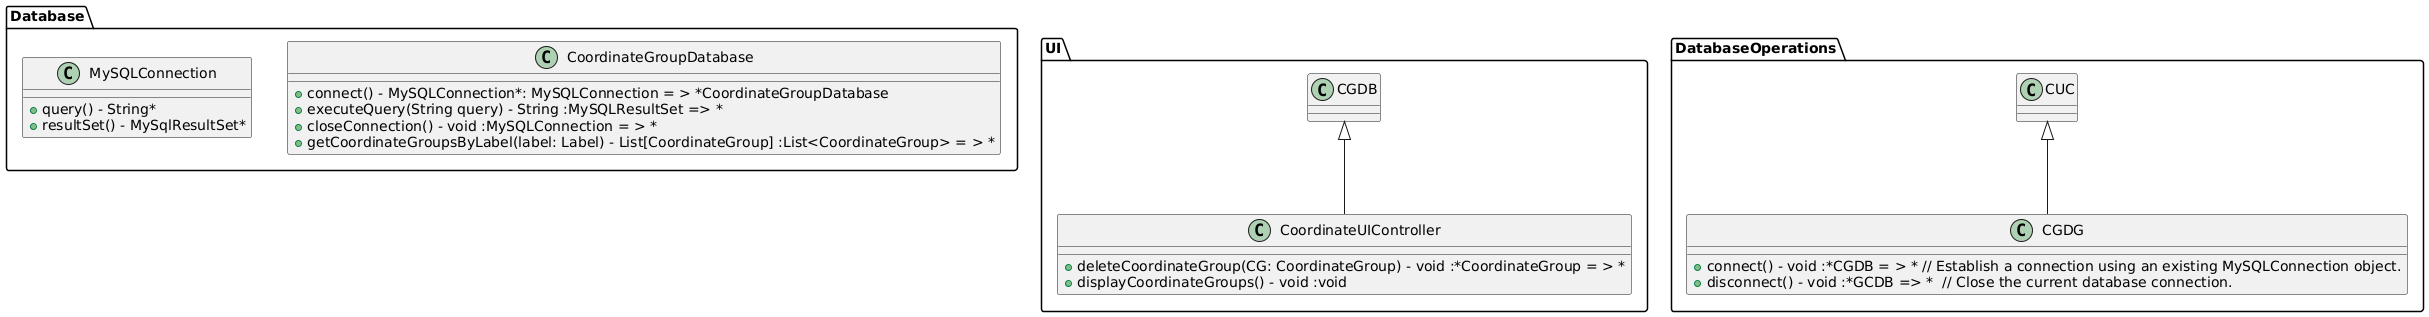

The diagram above was rendered by PlantUML. Its source (embedded in the PNG):
@startuml
'Package for database-related classes
package Database {
    class CoordinateGroupDatabase {
        +connect() - MySQLConnection*: MySQLConnection = > *CoordinateGroupDatabase
        +executeQuery(String query) - String :MySQLResultSet => *
        +closeConnection() - void :MySQLConnection = > *
        +getCoordinateGroupsByLabel(label: Label) - List[CoordinateGroup] :List<CoordinateGroup> = > *
    }
    
    class MySQLConnection {
        +query() - String*
        +resultSet() - MySqlResultSet* 
    }
}

'Package for user interface classes
package UI {
    
    class CoordinateUIController extends CGDB {
        +deleteCoordinateGroup(CG: CoordinateGroup) - void :*CoordinateGroup = > *
        +displayCoordinateGroups() - void :void 
    }
}
'Package for database operation classes
package DatabaseOperations {
    
    class CGDG extends CUC {
        
        'Methods used in the User Interface Controller (CUC) to handle database operations, utilizing CGDB instance from the CoordinateUIController's constructor.'
        
        +connect() - void :*CGDB = > * // Establish a connection using an existing MySQLConnection object.
        +disconnect() - void :*GCDB => *  // Close the current database connection.
    }
}
@enduml